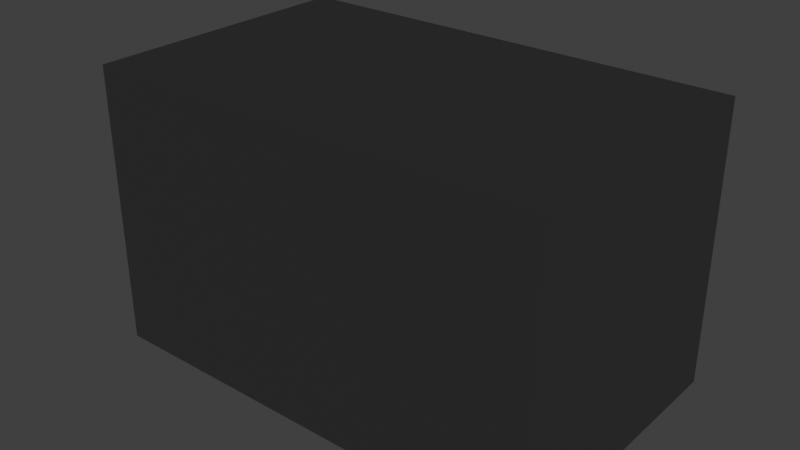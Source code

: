 # Source: SM_MKG_GearMace_A01.blend  (saved by Blender 5.1.30; exported with 4.5.12 LTS)
import bpy
from mathutils import Matrix  # noqa: F401  (used for matrix-valued properties, if any)

bpy.ops.wm.read_factory_settings(use_empty=True)
scene = bpy.context.scene
scene.name = 'Scene'

# ---- collections
col_collection = bpy.data.collections.new('Collection'); scene.collection.children.link(col_collection)

# ---- materials (node trees are filled in below, after node groups)
mat_m_aet_leather_dark_a01 = bpy.data.materials.new('M_AET_Leather_Dark_A01')
mat_m_aet_leather_dark_a01.diffuse_color = (0.19, 0.11, 0.07, 1.0)
mat_m_aet_brass_a01 = bpy.data.materials.new('M_AET_Brass_A01')
mat_m_aet_brass_a01.diffuse_color = (0.74, 0.5, 0.2, 1.0)
mat_m_aet_darkiron_a01 = bpy.data.materials.new('M_AET_DarkIron_A01')
mat_m_aet_darkiron_a01.diffuse_color = (0.08, 0.09, 0.1, 1.0)
mat_m_aet_aetheriumglow_blue_a01 = bpy.data.materials.new('M_AET_AetheriumGlow_Blue_A01')
mat_m_aet_aetheriumglow_blue_a01.diffuse_color = (0.05, 0.34, 0.9, 1.0)
mat_m_aet_stone_handpainted_a01 = bpy.data.materials.new('M_AET_Stone_Handpainted_A01')
mat_m_aet_stone_handpainted_a01.diffuse_color = (0.34, 0.35, 0.34, 1.0)

# ---- material node trees
mat_m_aet_leather_dark_a01.use_nodes = True; mat_m_aet_leather_dark_a01.node_tree.nodes.clear()
_N = mat_m_aet_leather_dark_a01.node_tree.nodes; _L = mat_m_aet_leather_dark_a01.node_tree.links
n0 = _N.new('ShaderNodeBsdfPrincipled'); n0.name = 'Principled BSDF'; n0.location = (-200, 100)
n0.inputs[0].default_value = (0.19, 0.11, 0.07, 1.0)
n0.inputs[2].default_value = 0.82
n1 = _N.new('ShaderNodeOutputMaterial'); n1.name = 'Material Output'; n1.location = (200, 100)
_L.new(n0.outputs[0], n1.inputs[0])
n1.is_active_output = True
mat_m_aet_brass_a01.use_nodes = True; mat_m_aet_brass_a01.node_tree.nodes.clear()
_N = mat_m_aet_brass_a01.node_tree.nodes; _L = mat_m_aet_brass_a01.node_tree.links
n0 = _N.new('ShaderNodeBsdfPrincipled'); n0.name = 'Principled BSDF'; n0.location = (-200, 100)
n0.inputs[0].default_value = (0.74, 0.5, 0.2, 1.0)
n0.inputs[2].default_value = 0.82
n1 = _N.new('ShaderNodeOutputMaterial'); n1.name = 'Material Output'; n1.location = (200, 100)
_L.new(n0.outputs[0], n1.inputs[0])
n1.is_active_output = True
mat_m_aet_darkiron_a01.use_nodes = True; mat_m_aet_darkiron_a01.node_tree.nodes.clear()
_N = mat_m_aet_darkiron_a01.node_tree.nodes; _L = mat_m_aet_darkiron_a01.node_tree.links
n0 = _N.new('ShaderNodeBsdfPrincipled'); n0.name = 'Principled BSDF'; n0.location = (-200, 100)
n0.inputs[0].default_value = (0.08, 0.09, 0.1, 1.0)
n0.inputs[2].default_value = 0.82
n1 = _N.new('ShaderNodeOutputMaterial'); n1.name = 'Material Output'; n1.location = (200, 100)
_L.new(n0.outputs[0], n1.inputs[0])
n1.is_active_output = True
mat_m_aet_aetheriumglow_blue_a01.use_nodes = True; mat_m_aet_aetheriumglow_blue_a01.node_tree.nodes.clear()
_N = mat_m_aet_aetheriumglow_blue_a01.node_tree.nodes; _L = mat_m_aet_aetheriumglow_blue_a01.node_tree.links
n0 = _N.new('ShaderNodeBsdfPrincipled'); n0.name = 'Principled BSDF'; n0.location = (-200, 100)
n0.inputs[0].default_value = (0.05, 0.34, 0.9, 1.0)
n0.inputs[2].default_value = 0.82
n0.inputs[27].default_value = (0.0, 0.8, 2.8, 1.0)
n0.inputs[28].default_value = 1.4
n1 = _N.new('ShaderNodeOutputMaterial'); n1.name = 'Material Output'; n1.location = (200, 100)
_L.new(n0.outputs[0], n1.inputs[0])
n1.is_active_output = True
mat_m_aet_stone_handpainted_a01.use_nodes = True; mat_m_aet_stone_handpainted_a01.node_tree.nodes.clear()
_N = mat_m_aet_stone_handpainted_a01.node_tree.nodes; _L = mat_m_aet_stone_handpainted_a01.node_tree.links
n0 = _N.new('ShaderNodeBsdfPrincipled'); n0.name = 'Principled BSDF'; n0.location = (-200, 100)
n0.inputs[0].default_value = (0.34, 0.35, 0.34, 1.0)
n0.inputs[2].default_value = 0.82
n1 = _N.new('ShaderNodeOutputMaterial'); n1.name = 'Material Output'; n1.location = (200, 100)
_L.new(n0.outputs[0], n1.inputs[0])
n1.is_active_output = True

# ---- world
world_world = bpy.data.worlds.new('World'); scene.world = world_world
world_world.use_nodes = True; world_world.node_tree.nodes.clear()
_N = world_world.node_tree.nodes; _L = world_world.node_tree.links
n0 = _N.new('ShaderNodeOutputWorld'); n0.name = 'World Output'; n0.location = (200, 100)
n1 = _N.new('ShaderNodeBackground'); n1.name = 'Background'; n1.location = (-200, 100)
n1.inputs[0].default_value = (0.05088, 0.05088, 0.05088, 1.0)
_L.new(n1.outputs[0], n0.inputs[0])
n0.is_active_output = True
world_world.color = (0.05088, 0.05088, 0.05088)
world_world.sun_shadow_jitter_overblur = 0.0

# ---- meshes
me_grip_leather_oversizedgnome_001 = bpy.data.meshes.new('Grip_Leather_OversizedGnome.001')
me_grip_leather_oversizedgnome_001.from_pydata([(-23.0, 4.2, 0.0), (11.0, 4.2, 0.0), (-23.0, 3.784, 1.822), (11.0, 3.784, 1.822), (-23.0, 2.619, 3.284), (11.0, 2.619, 3.284), (-23.0, 0.9346, 4.095), (11.0, 0.9346, 4.095), (-23.0, -0.9346, 4.095), (11.0, -0.9346, 4.095), (-23.0, -2.619, 3.284), (11.0, -2.619, 3.284), (-23.0, -3.784, 1.822), (11.0, -3.784, 1.822), (-23.0, -4.2, 5.144e-16), (11.0, -4.2, 5.144e-16), (-23.0, -3.784, -1.822), (11.0, -3.784, -1.822), (-23.0, -2.619, -3.284), (11.0, -2.619, -3.284), (-23.0, -0.9346, -4.095), (11.0, -0.9346, -4.095), (-23.0, 0.9346, -4.095), (11.0, 0.9346, -4.095), (-23.0, 2.619, -3.284), (11.0, 2.619, -3.284), (-23.0, 3.784, -1.822), (11.0, 3.784, -1.822)], [], [(0, 2, 3, 1), (2, 4, 5, 3), (4, 6, 7, 5), (6, 8, 9, 7), (8, 10, 11, 9), (10, 12, 13, 11), (12, 14, 15, 13), (14, 16, 17, 15), (16, 18, 19, 17), (18, 20, 21, 19), (20, 22, 23, 21), (22, 24, 25, 23), (24, 26, 27, 25), (26, 0, 1, 27), (26, 24, 22, 20, 18, 16, 14, 12, 10, 8, 6, 4, 2, 0), (1, 3, 5, 7, 9, 11, 13, 15, 17, 19, 21, 23, 25, 27)])
_uv = me_grip_leather_oversizedgnome_001.uv_layers.new(name='UV0')
_uv.uv.foreach_set('vector', [0.191, 0.9958, 0.1419, 0.9958, 0.1419, 0.004245, 0.191, 0.004245, 0.1419, 0.9958, 0.08734, 0.9958, 0.08734, 0.004245, 0.1419, 0.004245, 0.08734, 0.9958, 0.03823, 0.9958, 0.03823, 0.004245, 0.08734, 0.004245, 0.03823, 0.9958, 0.004245, 0.9958, 0.004245, 0.004245, 0.03823, 0.004245, 0.3947, 0.004245, 0.4438, 0.004245, 0.4438, 0.9958, 0.3947, 0.9958, 0.4438, 0.004245, 0.4983, 0.004245, 0.4983, 0.9958, 0.4438, 0.9958, 0.4983, 0.004245, 0.5474, 0.004245, 0.5474, 0.9958, 0.4983, 0.9958, 0.1995, 0.004245, 0.2486, 0.004245, 0.2486, 0.9958, 0.1995, 0.9958, 0.2486, 0.004245, 0.3031, 0.004245, 0.3031, 0.9958, 0.2486, 0.9958, 0.3031, 0.004245, 0.3522, 0.004245, 0.3522, 0.9958, 0.3031, 0.9958, 0.3522, 0.004245, 0.3862, 0.004245, 0.3862, 0.9958, 0.3522, 0.9958, 0.7086, 0.9958, 0.6595, 0.9958, 0.6595, 0.004245, 0.7086, 0.004245, 0.6595, 0.9958, 0.605, 0.9958, 0.605, 0.004245, 0.6595, 0.004245, 0.605, 0.9958, 0.5559, 0.9958, 0.5559, 0.004245, 0.605, 0.004245, 0.8897, 0.01637, 0.9323, 0.05036, 0.9559, 0.09947, 0.9559, 0.154, 0.9323, 0.2031, 0.8897, 0.2371, 0.8365, 0.2492, 0.7834, 0.2371, 0.7408, 0.2031, 0.7171, 0.154, 0.7171, 0.09947, 0.7408, 0.05036, 0.7834, 0.01637, 0.8365, 0.004245, 0.8365, 0.5027, 0.7834, 0.4905, 0.7408, 0.4565, 0.7171, 0.4074, 0.7171, 0.3529, 0.7408, 0.3038, 0.7834, 0.2698, 0.8365, 0.2577, 0.8897, 0.2698, 0.9323, 0.3038, 0.9559, 0.3529, 0.9559, 0.4074, 0.9323, 0.4565, 0.8897, 0.4905])
me_grip_leather_oversizedgnome_001.materials.append(mat_m_aet_leather_dark_a01)
me_grip_leather_oversizedgnome_001.update()
me_grip_brass_frontband_003 = bpy.data.meshes.new('Grip_Brass_FrontBand.003')
me_grip_brass_frontband_003.from_pydata([(8.5, 5.1, 0.0), (11.5, 5.1, 0.0), (8.5, 4.595, 2.213), (11.5, 4.595, 2.213), (8.5, 3.18, 3.987), (11.5, 3.18, 3.987), (8.5, 1.135, 4.972), (11.5, 1.135, 4.972), (8.5, -1.135, 4.972), (11.5, -1.135, 4.972), (8.5, -3.18, 3.987), (11.5, -3.18, 3.987), (8.5, -4.595, 2.213), (11.5, -4.595, 2.213), (8.5, -5.1, 6.246e-16), (11.5, -5.1, 6.246e-16), (8.5, -4.595, -2.213), (11.5, -4.595, -2.213), (8.5, -3.18, -3.987), (11.5, -3.18, -3.987), (8.5, -1.135, -4.972), (11.5, -1.135, -4.972), (8.5, 1.135, -4.972), (11.5, 1.135, -4.972), (8.5, 3.18, -3.987), (11.5, 3.18, -3.987), (8.5, 4.595, -2.213), (11.5, 4.595, -2.213)], [], [(0, 2, 3, 1), (2, 4, 5, 3), (4, 6, 7, 5), (6, 8, 9, 7), (8, 10, 11, 9), (10, 12, 13, 11), (12, 14, 15, 13), (14, 16, 17, 15), (16, 18, 19, 17), (18, 20, 21, 19), (20, 22, 23, 21), (22, 24, 25, 23), (24, 26, 27, 25), (26, 0, 1, 27), (26, 24, 22, 20, 18, 16, 14, 12, 10, 8, 6, 4, 2, 0), (1, 3, 5, 7, 9, 11, 13, 15, 17, 19, 21, 23, 25, 27)])
_uv = me_grip_brass_frontband_003.uv_layers.new(name='UV0')
_uv.uv.foreach_set('vector', [0.16, 0.6177, 0.16, 0.5165, 0.3085, 0.5165, 0.3085, 0.6177, 0.003812, 0.9715, 0.003812, 0.9014, 0.1524, 0.9014, 0.1524, 0.9715, 0.003812, 0.9014, 0.003812, 0.8002, 0.1524, 0.8002, 0.1524, 0.9014, 0.003812, 0.8002, 0.003812, 0.6878, 0.1524, 0.6878, 0.1524, 0.8002, 0.003812, 0.6878, 0.003812, 0.5865, 0.1524, 0.5865, 0.1524, 0.6878, 0.003812, 0.5865, 0.003812, 0.5165, 0.1524, 0.5165, 0.1524, 0.5865, 0.4647, 0.5165, 0.4647, 0.6177, 0.3161, 0.6177, 0.3161, 0.5165, 0.4647, 0.6177, 0.4647, 0.7301, 0.3161, 0.7301, 0.3161, 0.6177, 0.4647, 0.7301, 0.4647, 0.8314, 0.3161, 0.8314, 0.3161, 0.7301, 0.6208, 0.5165, 0.6208, 0.6177, 0.4723, 0.6177, 0.4723, 0.5165, 0.6208, 0.6177, 0.6208, 0.7301, 0.4723, 0.7301, 0.4723, 0.6177, 0.6208, 0.7301, 0.6208, 0.8314, 0.4723, 0.8314, 0.4723, 0.7301, 0.16, 0.8314, 0.16, 0.7301, 0.3085, 0.7301, 0.3085, 0.8314, 0.16, 0.7301, 0.16, 0.6177, 0.3085, 0.6177, 0.3085, 0.7301, 0.75, 0.5089, 0.6404, 0.4838, 0.5526, 0.4138, 0.5038, 0.3125, 0.5038, 0.2001, 0.5526, 0.09889, 0.6404, 0.02882, 0.75, 0.003812, 0.8596, 0.02882, 0.9474, 0.09889, 0.9962, 0.2001, 0.9962, 0.3125, 0.9474, 0.4138, 0.8596, 0.4838, 0.1404, 0.02882, 0.25, 0.003812, 0.3596, 0.02882, 0.4474, 0.09889, 0.4962, 0.2001, 0.4962, 0.3125, 0.4474, 0.4138, 0.3596, 0.4838, 0.25, 0.5089, 0.1404, 0.4838, 0.05257, 0.4138, 0.003812, 0.3125, 0.003812, 0.2001, 0.05257, 0.09889])
me_grip_brass_frontband_003.materials.append(mat_m_aet_brass_a01)
me_grip_brass_frontband_003.update()
me_grip_brass_backband_003 = bpy.data.meshes.new('Grip_Brass_BackBand.003')
me_grip_brass_backband_003.from_pydata([(-22.5, 5.1, 0.0), (-19.5, 5.1, 0.0), (-22.5, 4.595, 2.213), (-19.5, 4.595, 2.213), (-22.5, 3.18, 3.987), (-19.5, 3.18, 3.987), (-22.5, 1.135, 4.972), (-19.5, 1.135, 4.972), (-22.5, -1.135, 4.972), (-19.5, -1.135, 4.972), (-22.5, -3.18, 3.987), (-19.5, -3.18, 3.987), (-22.5, -4.595, 2.213), (-19.5, -4.595, 2.213), (-22.5, -5.1, 6.246e-16), (-19.5, -5.1, 6.246e-16), (-22.5, -4.595, -2.213), (-19.5, -4.595, -2.213), (-22.5, -3.18, -3.987), (-19.5, -3.18, -3.987), (-22.5, -1.135, -4.972), (-19.5, -1.135, -4.972), (-22.5, 1.135, -4.972), (-19.5, 1.135, -4.972), (-22.5, 3.18, -3.987), (-19.5, 3.18, -3.987), (-22.5, 4.595, -2.213), (-19.5, 4.595, -2.213)], [], [(0, 2, 3, 1), (2, 4, 5, 3), (4, 6, 7, 5), (6, 8, 9, 7), (8, 10, 11, 9), (10, 12, 13, 11), (12, 14, 15, 13), (14, 16, 17, 15), (16, 18, 19, 17), (18, 20, 21, 19), (20, 22, 23, 21), (22, 24, 25, 23), (24, 26, 27, 25), (26, 0, 1, 27), (26, 24, 22, 20, 18, 16, 14, 12, 10, 8, 6, 4, 2, 0), (1, 3, 5, 7, 9, 11, 13, 15, 17, 19, 21, 23, 25, 27)])
_uv = me_grip_brass_backband_003.uv_layers.new(name='UV0')
_uv.uv.foreach_set('vector', [0.16, 0.6177, 0.16, 0.5165, 0.3085, 0.5165, 0.3085, 0.6177, 0.003812, 0.9715, 0.003812, 0.9014, 0.1524, 0.9014, 0.1524, 0.9715, 0.003812, 0.9014, 0.003812, 0.8002, 0.1524, 0.8002, 0.1524, 0.9014, 0.003812, 0.8002, 0.003812, 0.6878, 0.1524, 0.6878, 0.1524, 0.8002, 0.003812, 0.6878, 0.003812, 0.5865, 0.1524, 0.5865, 0.1524, 0.6878, 0.003812, 0.5865, 0.003812, 0.5165, 0.1524, 0.5165, 0.1524, 0.5865, 0.4647, 0.5165, 0.4647, 0.6177, 0.3161, 0.6177, 0.3161, 0.5165, 0.4647, 0.6177, 0.4647, 0.7301, 0.3161, 0.7301, 0.3161, 0.6177, 0.4647, 0.7301, 0.4647, 0.8314, 0.3161, 0.8314, 0.3161, 0.7301, 0.6208, 0.5165, 0.6208, 0.6177, 0.4723, 0.6177, 0.4723, 0.5165, 0.6208, 0.6177, 0.6208, 0.7301, 0.4723, 0.7301, 0.4723, 0.6177, 0.6208, 0.7301, 0.6208, 0.8314, 0.4723, 0.8314, 0.4723, 0.7301, 0.16, 0.8314, 0.16, 0.7301, 0.3085, 0.7301, 0.3085, 0.8314, 0.16, 0.7301, 0.16, 0.6177, 0.3085, 0.6177, 0.3085, 0.7301, 0.25, 0.5089, 0.1404, 0.4838, 0.05257, 0.4138, 0.003812, 0.3125, 0.003812, 0.2001, 0.05257, 0.09889, 0.1404, 0.02882, 0.25, 0.003812, 0.3596, 0.02882, 0.4474, 0.09889, 0.4962, 0.2001, 0.4962, 0.3125, 0.4474, 0.4138, 0.3596, 0.4838, 0.6404, 0.02882, 0.75, 0.003812, 0.8596, 0.02882, 0.9474, 0.09889, 0.9962, 0.2001, 0.9962, 0.3125, 0.9474, 0.4138, 0.8596, 0.4838, 0.75, 0.5089, 0.6404, 0.4838, 0.5526, 0.4138, 0.5038, 0.3125, 0.5038, 0.2001, 0.5526, 0.09889])
me_grip_brass_backband_003.materials.append(mat_m_aet_brass_a01)
me_grip_brass_backband_003.update()
me_pommel_darkiron_cap = bpy.data.meshes.new('Pommel_DarkIron_Cap')
me_pommel_darkiron_cap.from_pydata([(-30.5, 5.8, 0.0), (-23.5, 5.8, 0.0), (-30.5, 5.226, 2.517), (-23.5, 5.226, 2.517), (-30.5, 3.616, 4.535), (-23.5, 3.616, 4.535), (-30.5, 1.291, 5.655), (-23.5, 1.291, 5.655), (-30.5, -1.291, 5.655), (-23.5, -1.291, 5.655), (-30.5, -3.616, 4.535), (-23.5, -3.616, 4.535), (-30.5, -5.226, 2.517), (-23.5, -5.226, 2.517), (-30.5, -5.8, 7.103e-16), (-23.5, -5.8, 7.103e-16), (-30.5, -5.226, -2.517), (-23.5, -5.226, -2.517), (-30.5, -3.616, -4.535), (-23.5, -3.616, -4.535), (-30.5, -1.291, -5.655), (-23.5, -1.291, -5.655), (-30.5, 1.291, -5.655), (-23.5, 1.291, -5.655), (-30.5, 3.616, -4.535), (-23.5, 3.616, -4.535), (-30.5, 5.226, -2.517), (-23.5, 5.226, -2.517)], [], [(0, 2, 3, 1), (2, 4, 5, 3), (4, 6, 7, 5), (6, 8, 9, 7), (8, 10, 11, 9), (10, 12, 13, 11), (12, 14, 15, 13), (14, 16, 17, 15), (16, 18, 19, 17), (18, 20, 21, 19), (20, 22, 23, 21), (22, 24, 25, 23), (24, 26, 27, 25), (26, 0, 1, 27), (26, 24, 22, 20, 18, 16, 14, 12, 10, 8, 6, 4, 2, 0), (1, 3, 5, 7, 9, 11, 13, 15, 17, 19, 21, 23, 25, 27)])
_uv = me_pommel_darkiron_cap.uv_layers.new(name='UV0')
_uv.uv.foreach_set('vector', [0.2741, 0.6301, 0.2741, 0.5335, 0.5362, 0.5335, 0.5362, 0.6301, 0.2741, 0.5335, 0.2741, 0.4463, 0.5362, 0.4463, 0.5362, 0.5335, 0.2741, 0.996, 0.2741, 0.9089, 0.5362, 0.9089, 0.5362, 0.996, 0.2741, 0.9089, 0.2741, 0.8123, 0.5362, 0.8123, 0.5362, 0.9089, 0.2741, 0.8123, 0.2741, 0.7252, 0.5362, 0.7252, 0.5362, 0.8123, 0.2661, 0.4463, 0.2661, 0.5066, 0.003956, 0.5066, 0.003956, 0.4463, 0.2661, 0.5066, 0.2661, 0.5937, 0.003956, 0.5937, 0.003956, 0.5066, 0.2661, 0.5937, 0.2661, 0.6904, 0.003956, 0.6904, 0.003956, 0.5937, 0.2661, 0.6904, 0.2661, 0.7775, 0.003956, 0.7775, 0.003956, 0.6904, 0.2661, 0.7775, 0.2661, 0.8378, 0.003956, 0.8378, 0.003956, 0.7775, 0.5441, 0.7172, 0.5441, 0.6301, 0.8063, 0.6301, 0.8063, 0.7172, 0.5441, 0.6301, 0.5441, 0.5335, 0.8063, 0.5335, 0.8063, 0.6301, 0.5441, 0.5335, 0.5441, 0.4463, 0.8063, 0.4463, 0.8063, 0.5335, 0.2741, 0.7172, 0.2741, 0.6301, 0.5362, 0.6301, 0.5362, 0.7172, 0.3856, 0.3566, 0.31, 0.4169, 0.2157, 0.4384, 0.1215, 0.4169, 0.0459, 0.3566, 0.003956, 0.2695, 0.003956, 0.1729, 0.0459, 0.08575, 0.1215, 0.02547, 0.2157, 0.003956, 0.31, 0.02547, 0.3856, 0.08575, 0.4275, 0.1729, 0.4275, 0.2695, 0.553, 0.02547, 0.6472, 0.003956, 0.7415, 0.02547, 0.8171, 0.08575, 0.859, 0.1729, 0.859, 0.2695, 0.8171, 0.3566, 0.7415, 0.4169, 0.6472, 0.4384, 0.553, 0.4169, 0.4774, 0.3566, 0.4355, 0.2695, 0.4355, 0.1729, 0.4774, 0.08575])
me_pommel_darkiron_cap.materials.append(mat_m_aet_darkiron_a01)
me_pommel_darkiron_cap.update()
me_guard_brass_block_002 = bpy.data.meshes.new('Guard_Brass_Block.002')
me_guard_brass_block_002.from_pydata([(11.5, -11.0, -5.0), (16.5, -11.0, -5.0), (16.5, 11.0, -5.0), (11.5, 11.0, -5.0), (11.5, -11.0, 5.0), (16.5, -11.0, 5.0), (16.5, 11.0, 5.0), (11.5, 11.0, 5.0)], [], [(0, 1, 2, 3), (4, 7, 6, 5), (0, 4, 5, 1), (1, 5, 6, 2), (2, 6, 7, 3), (3, 7, 4, 0)])
_uv = me_guard_brass_block_002.uv_layers.new(name='UV0')
_uv.uv.foreach_set('vector', [0.635, 0.003984, 0.7887, 0.003984, 0.7887, 0.6805, 0.635, 0.6805, 0.9504, 0.003984, 0.9504, 0.6805, 0.7967, 0.6805, 0.7967, 0.003984, 0.003984, 0.996, 0.003984, 0.6885, 0.1577, 0.6885, 0.1577, 0.996, 0.3115, 0.6805, 0.003984, 0.6805, 0.003984, 0.003984, 0.3115, 0.003984, 0.1657, 0.996, 0.1657, 0.6885, 0.3195, 0.6885, 0.3195, 0.996, 0.627, 0.6805, 0.3195, 0.6805, 0.3195, 0.003984, 0.627, 0.003984])
me_guard_brass_block_002.materials.append(mat_m_aet_brass_a01)
me_guard_brass_block_002.update()
me_head_darkiron_gearcore = bpy.data.meshes.new('Head_DarkIron_GearCore')
me_head_darkiron_gearcore.from_pydata([(21.5, 11.0, 0.0), (34.5, 11.0, 0.0), (21.5, 10.34, 3.762), (34.5, 10.34, 3.762), (21.5, 8.426, 7.071), (34.5, 8.426, 7.071), (21.5, 5.5, 9.526), (34.5, 5.5, 9.526), (21.5, 1.91, 10.83), (34.5, 1.91, 10.83), (21.5, -1.91, 10.83), (34.5, -1.91, 10.83), (21.5, -5.5, 9.526), (34.5, -5.5, 9.526), (21.5, -8.426, 7.071), (34.5, -8.426, 7.071), (21.5, -10.34, 3.762), (34.5, -10.34, 3.762), (21.5, -11.0, 1.347e-15), (34.5, -11.0, 1.347e-15), (21.5, -10.34, -3.762), (34.5, -10.34, -3.762), (21.5, -8.426, -7.071), (34.5, -8.426, -7.071), (21.5, -5.5, -9.526), (34.5, -5.5, -9.526), (21.5, -1.91, -10.83), (34.5, -1.91, -10.83), (21.5, 1.91, -10.83), (34.5, 1.91, -10.83), (21.5, 5.5, -9.526), (34.5, 5.5, -9.526), (21.5, 8.426, -7.071), (34.5, 8.426, -7.071), (21.5, 10.34, -3.762), (34.5, 10.34, -3.762)], [], [(0, 2, 3, 1), (2, 4, 5, 3), (4, 6, 7, 5), (6, 8, 9, 7), (8, 10, 11, 9), (10, 12, 13, 11), (12, 14, 15, 13), (14, 16, 17, 15), (16, 18, 19, 17), (18, 20, 21, 19), (20, 22, 23, 21), (22, 24, 25, 23), (24, 26, 27, 25), (26, 28, 29, 27), (28, 30, 31, 29), (30, 32, 33, 31), (32, 34, 35, 33), (34, 0, 1, 35), (34, 32, 30, 28, 26, 24, 22, 20, 18, 16, 14, 12, 10, 8, 6, 4, 2, 0), (1, 3, 5, 7, 9, 11, 13, 15, 17, 19, 21, 23, 25, 27, 29, 31, 33, 35)])
_uv = me_head_darkiron_gearcore.uv_layers.new(name='UV0')
_uv.uv.foreach_set('vector', [0.6107, 0.6215, 0.6107, 0.5551, 0.9058, 0.5551, 0.9058, 0.6215, 0.6107, 0.5551, 0.6107, 0.5117, 0.9058, 0.5117, 0.9058, 0.5551, 0.004109, 0.9376, 0.004109, 0.8712, 0.2992, 0.8712, 0.2992, 0.9376, 0.004109, 0.8712, 0.004109, 0.7897, 0.2992, 0.7897, 0.2992, 0.8712, 0.004109, 0.7897, 0.004109, 0.703, 0.2992, 0.703, 0.2992, 0.7897, 0.004109, 0.703, 0.004109, 0.6215, 0.2992, 0.6215, 0.2992, 0.703, 0.004109, 0.6215, 0.004109, 0.5551, 0.2992, 0.5551, 0.2992, 0.6215, 0.004109, 0.5551, 0.004109, 0.5117, 0.2992, 0.5117, 0.2992, 0.5551, 0.6025, 0.5117, 0.6025, 0.5551, 0.3074, 0.5551, 0.3074, 0.5117, 0.6025, 0.5551, 0.6025, 0.6215, 0.3074, 0.6215, 0.3074, 0.5551, 0.6025, 0.6215, 0.6025, 0.703, 0.3074, 0.703, 0.3074, 0.6215, 0.6025, 0.703, 0.6025, 0.7897, 0.3074, 0.7897, 0.3074, 0.703, 0.6025, 0.7897, 0.6025, 0.8712, 0.3074, 0.8712, 0.3074, 0.7897, 0.6025, 0.8712, 0.6025, 0.9376, 0.3074, 0.9376, 0.3074, 0.8712, 0.6107, 0.9376, 0.6107, 0.8712, 0.9058, 0.8712, 0.9058, 0.9376, 0.6107, 0.8712, 0.6107, 0.7897, 0.9058, 0.7897, 0.9058, 0.8712, 0.6107, 0.7897, 0.6107, 0.703, 0.9058, 0.703, 0.9058, 0.7897, 0.6107, 0.703, 0.6107, 0.6215, 0.9058, 0.6215, 0.9058, 0.703, 0.25, 0.5035, 0.1646, 0.4884, 0.08951, 0.4451, 0.03377, 0.3786, 0.004109, 0.2972, 0.004109, 0.2104, 0.03377, 0.129, 0.08951, 0.06252, 0.1646, 0.01917, 0.25, 0.004109, 0.3354, 0.01917, 0.4105, 0.06252, 0.4662, 0.129, 0.4959, 0.2104, 0.4959, 0.2972, 0.4662, 0.3786, 0.4105, 0.4451, 0.3354, 0.4884, 0.6646, 0.01917, 0.75, 0.004109, 0.8354, 0.01917, 0.9105, 0.06252, 0.9662, 0.129, 0.9959, 0.2104, 0.9959, 0.2972, 0.9662, 0.3786, 0.9105, 0.4451, 0.8354, 0.4884, 0.75, 0.5035, 0.6646, 0.4884, 0.5895, 0.4451, 0.5338, 0.3786, 0.5041, 0.2972, 0.5041, 0.2104, 0.5338, 0.129, 0.5895, 0.06252])
me_head_darkiron_gearcore.materials.append(mat_m_aet_darkiron_a01)
me_head_darkiron_gearcore.update()
me_head_brass_outerhub = bpy.data.meshes.new('Head_Brass_OuterHub')
me_head_brass_outerhub.from_pydata([(21.0, 8.2, 0.0), (37.0, 8.2, 0.0), (21.0, 7.705, 2.805), (37.0, 7.705, 2.805), (21.0, 6.282, 5.271), (37.0, 6.282, 5.271), (21.0, 4.1, 7.101), (37.0, 4.1, 7.101), (21.0, 1.424, 8.075), (37.0, 1.424, 8.075), (21.0, -1.424, 8.075), (37.0, -1.424, 8.075), (21.0, -4.1, 7.101), (37.0, -4.1, 7.101), (21.0, -6.282, 5.271), (37.0, -6.282, 5.271), (21.0, -7.705, 2.805), (37.0, -7.705, 2.805), (21.0, -8.2, 1.004e-15), (37.0, -8.2, 1.004e-15), (21.0, -7.705, -2.805), (37.0, -7.705, -2.805), (21.0, -6.282, -5.271), (37.0, -6.282, -5.271), (21.0, -4.1, -7.101), (37.0, -4.1, -7.101), (21.0, -1.424, -8.075), (37.0, -1.424, -8.075), (21.0, 1.424, -8.075), (37.0, 1.424, -8.075), (21.0, 4.1, -7.101), (37.0, 4.1, -7.101), (21.0, 6.282, -5.271), (37.0, 6.282, -5.271), (21.0, 7.705, -2.805), (37.0, 7.705, -2.805)], [], [(0, 2, 3, 1), (2, 4, 5, 3), (4, 6, 7, 5), (6, 8, 9, 7), (8, 10, 11, 9), (10, 12, 13, 11), (12, 14, 15, 13), (14, 16, 17, 15), (16, 18, 19, 17), (18, 20, 21, 19), (20, 22, 23, 21), (22, 24, 25, 23), (24, 26, 27, 25), (26, 28, 29, 27), (28, 30, 31, 29), (30, 32, 33, 31), (32, 34, 35, 33), (34, 0, 1, 35), (34, 32, 30, 28, 26, 24, 22, 20, 18, 16, 14, 12, 10, 8, 6, 4, 2, 0), (1, 3, 5, 7, 9, 11, 13, 15, 17, 19, 21, 23, 25, 27, 29, 31, 33, 35)])
_uv = me_head_brass_outerhub.uv_layers.new(name='UV0')
_uv.uv.foreach_set('vector', [0.1151, 0.7529, 0.05386, 0.7529, 0.05386, 0.387, 0.1151, 0.387, 0.05386, 0.7529, 0.003965, 0.7529, 0.003965, 0.387, 0.05386, 0.387, 0.996, 0.7438, 0.9461, 0.7438, 0.9461, 0.3778, 0.996, 0.3778, 0.9461, 0.7438, 0.8849, 0.7438, 0.8849, 0.3778, 0.9461, 0.3778, 0.8849, 0.7438, 0.8198, 0.7438, 0.8198, 0.3778, 0.8849, 0.3778, 0.8198, 0.7438, 0.7586, 0.7438, 0.7586, 0.3778, 0.8198, 0.3778, 0.7586, 0.003965, 0.8085, 0.003965, 0.8085, 0.3699, 0.7586, 0.3699, 0.8085, 0.003965, 0.8697, 0.003965, 0.8697, 0.3699, 0.8085, 0.3699, 0.8697, 0.003965, 0.9348, 0.003965, 0.9348, 0.3699, 0.8697, 0.3699, 0.9348, 0.003965, 0.996, 0.003965, 0.996, 0.3699, 0.9348, 0.3699, 0.2992, 0.387, 0.3491, 0.387, 0.3491, 0.7529, 0.2992, 0.7529, 0.3491, 0.387, 0.4103, 0.387, 0.4103, 0.7529, 0.3491, 0.7529, 0.4103, 0.387, 0.4755, 0.387, 0.4755, 0.7529, 0.4103, 0.7529, 0.4755, 0.387, 0.5367, 0.387, 0.5367, 0.7529, 0.4755, 0.7529, 0.5367, 0.387, 0.5866, 0.387, 0.5866, 0.7529, 0.5367, 0.7529, 0.2913, 0.7529, 0.2414, 0.7529, 0.2414, 0.387, 0.2913, 0.387, 0.2414, 0.7529, 0.1802, 0.7529, 0.1802, 0.387, 0.2414, 0.387, 0.1802, 0.7529, 0.1151, 0.7529, 0.1151, 0.387, 0.1802, 0.387, 0.2528, 0.01528, 0.3092, 0.04784, 0.3511, 0.09774, 0.3734, 0.1589, 0.3734, 0.2241, 0.3511, 0.2853, 0.3092, 0.3352, 0.2528, 0.3677, 0.1887, 0.379, 0.1245, 0.3677, 0.06811, 0.3352, 0.02624, 0.2853, 0.003965, 0.2241, 0.003965, 0.1589, 0.02624, 0.09774, 0.06811, 0.04784, 0.1245, 0.01528, 0.1887, 0.003965, 0.566, 0.379, 0.5018, 0.3677, 0.4454, 0.3352, 0.4036, 0.2853, 0.3813, 0.2241, 0.3813, 0.1589, 0.4036, 0.09774, 0.4454, 0.04784, 0.5018, 0.01528, 0.566, 0.003965, 0.6301, 0.01528, 0.6865, 0.04784, 0.7284, 0.09774, 0.7507, 0.1589, 0.7507, 0.2241, 0.7284, 0.2853, 0.6865, 0.3352, 0.6301, 0.3677])
me_head_brass_outerhub.materials.append(mat_m_aet_brass_a01)
me_head_brass_outerhub.update()
me_geartooth_darkiron_top = bpy.data.meshes.new('GearTooth_DarkIron_Top')
me_geartooth_darkiron_top.from_pydata([(24.0, -3.5, 9.5), (34.0, -3.5, 9.5), (34.0, 3.5, 9.5), (24.0, 3.5, 9.5), (24.0, -3.5, 18.5), (34.0, -3.5, 18.5), (34.0, 3.5, 18.5), (24.0, 3.5, 18.5)], [], [(0, 1, 2, 3), (4, 7, 6, 5), (0, 4, 5, 1), (1, 5, 6, 2), (2, 6, 7, 3), (3, 7, 4, 0)])
_uv = me_geartooth_darkiron_top.uv_layers.new(name='UV0')
_uv.uv.foreach_set('vector', [0.004027, 0.7928, 0.004027, 0.4024, 0.2773, 0.4024, 0.2773, 0.7928, 0.2853, 0.4024, 0.5586, 0.4024, 0.5586, 0.7928, 0.2853, 0.7928, 0.7147, 0.3944, 0.3634, 0.3944, 0.3634, 0.004027, 0.7147, 0.004027, 0.7227, 0.3553, 0.7227, 0.004027, 0.996, 0.004027, 0.996, 0.3553, 0.3553, 0.3944, 0.004027, 0.3944, 0.004027, 0.004027, 0.3553, 0.004027, 0.7227, 0.7147, 0.7227, 0.3634, 0.996, 0.3634, 0.996, 0.7147])
me_geartooth_darkiron_top.materials.append(mat_m_aet_darkiron_a01)
me_geartooth_darkiron_top.update()
me_geartooth_darkiron_bottom = bpy.data.meshes.new('GearTooth_DarkIron_Bottom')
me_geartooth_darkiron_bottom.from_pydata([(24.0, -3.5, -18.5), (34.0, -3.5, -18.5), (34.0, 3.5, -18.5), (24.0, 3.5, -18.5), (24.0, -3.5, -9.5), (34.0, -3.5, -9.5), (34.0, 3.5, -9.5), (24.0, 3.5, -9.5)], [], [(0, 1, 2, 3), (4, 7, 6, 5), (0, 4, 5, 1), (1, 5, 6, 2), (2, 6, 7, 3), (3, 7, 4, 0)])
_uv = me_geartooth_darkiron_bottom.uv_layers.new(name='UV0')
_uv.uv.foreach_set('vector', [0.004027, 0.7928, 0.004027, 0.4024, 0.2773, 0.4024, 0.2773, 0.7928, 0.2853, 0.4024, 0.5586, 0.4024, 0.5586, 0.7928, 0.2853, 0.7928, 0.3553, 0.3944, 0.004027, 0.3944, 0.004027, 0.004027, 0.3553, 0.004027, 0.7227, 0.3553, 0.7227, 0.004027, 0.996, 0.004027, 0.996, 0.3553, 0.7147, 0.3944, 0.3634, 0.3944, 0.3634, 0.004027, 0.7147, 0.004027, 0.7227, 0.7147, 0.7227, 0.3634, 0.996, 0.3634, 0.996, 0.7147])
me_geartooth_darkiron_bottom.materials.append(mat_m_aet_darkiron_a01)
me_geartooth_darkiron_bottom.update()
me_geartooth_darkiron_left = bpy.data.meshes.new('GearTooth_DarkIron_Left')
me_geartooth_darkiron_left.from_pydata([(24.0, 9.5, -3.5), (34.0, 9.5, -3.5), (34.0, 18.5, -3.5), (24.0, 18.5, -3.5), (24.0, 9.5, 3.5), (34.0, 9.5, 3.5), (34.0, 18.5, 3.5), (24.0, 18.5, 3.5)], [], [(0, 1, 2, 3), (4, 7, 6, 5), (0, 4, 5, 1), (1, 5, 6, 2), (2, 6, 7, 3), (3, 7, 4, 0)])
_uv = me_geartooth_darkiron_left.uv_layers.new(name='UV0')
_uv.uv.foreach_set('vector', [0.004027, 0.3944, 0.004027, 0.004027, 0.3553, 0.004027, 0.3553, 0.3944, 0.3634, 0.004027, 0.7147, 0.004027, 0.7147, 0.3944, 0.3634, 0.3944, 0.2773, 0.7928, 0.004027, 0.7928, 0.004027, 0.4024, 0.2773, 0.4024, 0.996, 0.3553, 0.7227, 0.3553, 0.7227, 0.004027, 0.996, 0.004027, 0.5586, 0.7928, 0.2853, 0.7928, 0.2853, 0.4024, 0.5586, 0.4024, 0.996, 0.7147, 0.7227, 0.7147, 0.7227, 0.3634, 0.996, 0.3634])
me_geartooth_darkiron_left.materials.append(mat_m_aet_darkiron_a01)
me_geartooth_darkiron_left.update()
me_geartooth_darkiron_right = bpy.data.meshes.new('GearTooth_DarkIron_Right')
me_geartooth_darkiron_right.from_pydata([(24.0, -18.5, -3.5), (34.0, -18.5, -3.5), (34.0, -9.5, -3.5), (24.0, -9.5, -3.5), (24.0, -18.5, 3.5), (34.0, -18.5, 3.5), (34.0, -9.5, 3.5), (24.0, -9.5, 3.5)], [], [(0, 1, 2, 3), (4, 7, 6, 5), (0, 4, 5, 1), (1, 5, 6, 2), (2, 6, 7, 3), (3, 7, 4, 0)])
_uv = me_geartooth_darkiron_right.uv_layers.new(name='UV0')
_uv.uv.foreach_set('vector', [0.3634, 0.3944, 0.3634, 0.004027, 0.7147, 0.004027, 0.7147, 0.3944, 0.004027, 0.004027, 0.3553, 0.004027, 0.3553, 0.3944, 0.004027, 0.3944, 0.2773, 0.7928, 0.004027, 0.7928, 0.004027, 0.4024, 0.2773, 0.4024, 0.996, 0.3553, 0.7227, 0.3553, 0.7227, 0.004027, 0.996, 0.004027, 0.5586, 0.7928, 0.2853, 0.7928, 0.2853, 0.4024, 0.5586, 0.4024, 0.996, 0.7147, 0.7227, 0.7147, 0.7227, 0.3634, 0.996, 0.3634])
me_geartooth_darkiron_right.materials.append(mat_m_aet_darkiron_a01)
me_geartooth_darkiron_right.update()
me_geartooth_darkiron_diaga = bpy.data.meshes.new('GearTooth_DarkIron_DiagA')
me_geartooth_darkiron_diaga.from_pydata([(24.0, 6.5, 6.5), (34.0, 6.5, 6.5), (34.0, 13.5, 6.5), (24.0, 13.5, 6.5), (24.0, 6.5, 13.5), (34.0, 6.5, 13.5), (34.0, 13.5, 13.5), (24.0, 13.5, 13.5)], [], [(0, 1, 2, 3), (4, 7, 6, 5), (0, 4, 5, 1), (1, 5, 6, 2), (2, 6, 7, 3), (3, 7, 4, 0)])
_uv = me_geartooth_darkiron_diaga.uv_layers.new(name='UV0')
_uv.uv.foreach_set('vector', [0.004401, 0.468, 0.004401, 0.004401, 0.3289, 0.004401, 0.3289, 0.468, 0.004401, 0.4768, 0.3289, 0.4768, 0.3289, 0.9404, 0.004401, 0.9404, 0.6623, 0.9404, 0.3377, 0.9404, 0.3377, 0.4768, 0.6623, 0.4768, 0.9956, 0.3289, 0.6711, 0.3289, 0.6711, 0.004401, 0.9956, 0.004401, 0.6623, 0.468, 0.3377, 0.468, 0.3377, 0.004401, 0.6623, 0.004401, 0.9956, 0.6623, 0.6711, 0.6623, 0.6711, 0.3377, 0.9956, 0.3377])
me_geartooth_darkiron_diaga.materials.append(mat_m_aet_darkiron_a01)
me_geartooth_darkiron_diaga.update()
me_geartooth_darkiron_diagb = bpy.data.meshes.new('GearTooth_DarkIron_DiagB')
me_geartooth_darkiron_diagb.from_pydata([(24.0, -13.5, 6.5), (34.0, -13.5, 6.5), (34.0, -6.5, 6.5), (24.0, -6.5, 6.5), (24.0, -13.5, 13.5), (34.0, -13.5, 13.5), (34.0, -6.5, 13.5), (24.0, -6.5, 13.5)], [], [(0, 1, 2, 3), (4, 7, 6, 5), (0, 4, 5, 1), (1, 5, 6, 2), (2, 6, 7, 3), (3, 7, 4, 0)])
_uv = me_geartooth_darkiron_diagb.uv_layers.new(name='UV0')
_uv.uv.foreach_set('vector', [0.004401, 0.9404, 0.004401, 0.4768, 0.3289, 0.4768, 0.3289, 0.9404, 0.004401, 0.004401, 0.3289, 0.004401, 0.3289, 0.468, 0.004401, 0.468, 0.6623, 0.9404, 0.3377, 0.9404, 0.3377, 0.4768, 0.6623, 0.4768, 0.9956, 0.3289, 0.6711, 0.3289, 0.6711, 0.004401, 0.9956, 0.004401, 0.6623, 0.468, 0.3377, 0.468, 0.3377, 0.004401, 0.6623, 0.004401, 0.9956, 0.6623, 0.6711, 0.6623, 0.6711, 0.3377, 0.9956, 0.3377])
me_geartooth_darkiron_diagb.materials.append(mat_m_aet_darkiron_a01)
me_geartooth_darkiron_diagb.update()
me_geartooth_darkiron_diagc = bpy.data.meshes.new('GearTooth_DarkIron_DiagC')
me_geartooth_darkiron_diagc.from_pydata([(24.0, 6.5, -13.5), (34.0, 6.5, -13.5), (34.0, 13.5, -13.5), (24.0, 13.5, -13.5), (24.0, 6.5, -6.5), (34.0, 6.5, -6.5), (34.0, 13.5, -6.5), (24.0, 13.5, -6.5)], [], [(0, 1, 2, 3), (4, 7, 6, 5), (0, 4, 5, 1), (1, 5, 6, 2), (2, 6, 7, 3), (3, 7, 4, 0)])
_uv = me_geartooth_darkiron_diagc.uv_layers.new(name='UV0')
_uv.uv.foreach_set('vector', [0.004401, 0.468, 0.004401, 0.004401, 0.3289, 0.004401, 0.3289, 0.468, 0.004401, 0.4768, 0.3289, 0.4768, 0.3289, 0.9404, 0.004401, 0.9404, 0.6623, 0.468, 0.3377, 0.468, 0.3377, 0.004401, 0.6623, 0.004401, 0.9956, 0.3289, 0.6711, 0.3289, 0.6711, 0.004401, 0.9956, 0.004401, 0.6623, 0.9404, 0.3377, 0.9404, 0.3377, 0.4768, 0.6623, 0.4768, 0.9956, 0.6623, 0.6711, 0.6623, 0.6711, 0.3377, 0.9956, 0.3377])
me_geartooth_darkiron_diagc.materials.append(mat_m_aet_darkiron_a01)
me_geartooth_darkiron_diagc.update()
me_geartooth_darkiron_diagd = bpy.data.meshes.new('GearTooth_DarkIron_DiagD')
me_geartooth_darkiron_diagd.from_pydata([(24.0, -13.5, -13.5), (34.0, -13.5, -13.5), (34.0, -6.5, -13.5), (24.0, -6.5, -13.5), (24.0, -13.5, -6.5), (34.0, -13.5, -6.5), (34.0, -6.5, -6.5), (24.0, -6.5, -6.5)], [], [(0, 1, 2, 3), (4, 7, 6, 5), (0, 4, 5, 1), (1, 5, 6, 2), (2, 6, 7, 3), (3, 7, 4, 0)])
_uv = me_geartooth_darkiron_diagd.uv_layers.new(name='UV0')
_uv.uv.foreach_set('vector', [0.004401, 0.9404, 0.004401, 0.4768, 0.3289, 0.4768, 0.3289, 0.9404, 0.004401, 0.004401, 0.3289, 0.004401, 0.3289, 0.468, 0.004401, 0.468, 0.6623, 0.468, 0.3377, 0.468, 0.3377, 0.004401, 0.6623, 0.004401, 0.9956, 0.3289, 0.6711, 0.3289, 0.6711, 0.004401, 0.9956, 0.004401, 0.6623, 0.9404, 0.3377, 0.9404, 0.3377, 0.4768, 0.6623, 0.4768, 0.9956, 0.6623, 0.6711, 0.6623, 0.6711, 0.3377, 0.9956, 0.3377])
me_geartooth_darkiron_diagd.materials.append(mat_m_aet_darkiron_a01)
me_geartooth_darkiron_diagd.update()
me_head_aetherium_centercap_front = bpy.data.meshes.new('Head_Aetherium_CenterCap_Front')
me_head_aetherium_centercap_front.from_pydata([(36.5, 4.6, 0.0), (39.5, 4.6, 0.0), (36.5, 4.144, 1.996), (39.5, 4.144, 1.996), (36.5, 2.868, 3.596), (39.5, 2.868, 3.596), (36.5, 1.024, 4.485), (39.5, 1.024, 4.485), (36.5, -1.024, 4.485), (39.5, -1.024, 4.485), (36.5, -2.868, 3.596), (39.5, -2.868, 3.596), (36.5, -4.144, 1.996), (39.5, -4.144, 1.996), (36.5, -4.6, 5.633e-16), (39.5, -4.6, 5.633e-16), (36.5, -4.144, -1.996), (39.5, -4.144, -1.996), (36.5, -2.868, -3.596), (39.5, -2.868, -3.596), (36.5, -1.024, -4.485), (39.5, -1.024, -4.485), (36.5, 1.024, -4.485), (39.5, 1.024, -4.485), (36.5, 2.868, -3.596), (39.5, 2.868, -3.596), (36.5, 4.144, -1.996), (39.5, 4.144, -1.996)], [], [(0, 2, 3, 1), (2, 4, 5, 3), (4, 6, 7, 5), (6, 8, 9, 7), (8, 10, 11, 9), (10, 12, 13, 11), (12, 14, 15, 13), (14, 16, 17, 15), (16, 18, 19, 17), (18, 20, 21, 19), (20, 22, 23, 21), (22, 24, 25, 23), (24, 26, 27, 25), (26, 0, 1, 27), (26, 24, 22, 20, 18, 16, 14, 12, 10, 8, 6, 4, 2, 0), (1, 3, 5, 7, 9, 11, 13, 15, 17, 19, 21, 23, 25, 27)])
_uv = me_head_aetherium_centercap_front.uv_layers.new(name='UV0')
_uv.uv.foreach_set('vector', [0.3488, 0.6178, 0.3488, 0.5166, 0.5134, 0.5166, 0.5134, 0.6178, 0.003907, 0.9714, 0.003907, 0.9014, 0.1685, 0.9014, 0.1685, 0.9714, 0.003907, 0.9014, 0.003907, 0.8002, 0.1685, 0.8002, 0.1685, 0.9014, 0.003907, 0.8002, 0.003907, 0.6878, 0.1685, 0.6878, 0.1685, 0.8002, 0.003907, 0.6878, 0.003907, 0.5866, 0.1685, 0.5866, 0.1685, 0.6878, 0.003907, 0.5866, 0.003907, 0.5166, 0.1685, 0.5166, 0.1685, 0.5866, 0.6858, 0.5166, 0.6858, 0.6178, 0.5212, 0.6178, 0.5212, 0.5166, 0.6858, 0.6178, 0.6858, 0.7301, 0.5212, 0.7301, 0.5212, 0.6178, 0.6858, 0.7301, 0.6858, 0.8313, 0.5212, 0.8313, 0.5212, 0.7301, 0.341, 0.5166, 0.341, 0.6178, 0.1763, 0.6178, 0.1763, 0.5166, 0.341, 0.6178, 0.341, 0.7301, 0.1763, 0.7301, 0.1763, 0.6178, 0.341, 0.7301, 0.341, 0.8313, 0.1763, 0.8313, 0.1763, 0.7301, 0.3488, 0.8313, 0.3488, 0.7301, 0.5134, 0.7301, 0.5134, 0.8313, 0.3488, 0.7301, 0.3488, 0.6178, 0.5134, 0.6178, 0.5134, 0.7301, 0.25, 0.5088, 0.1405, 0.4838, 0.05265, 0.4137, 0.003907, 0.3125, 0.003907, 0.2002, 0.05265, 0.09895, 0.1405, 0.0289, 0.25, 0.003907, 0.3595, 0.0289, 0.4474, 0.09895, 0.4961, 0.2002, 0.4961, 0.3125, 0.4474, 0.4137, 0.3595, 0.4838, 0.6405, 0.0289, 0.75, 0.003907, 0.8595, 0.0289, 0.9474, 0.09895, 0.9961, 0.2002, 0.9961, 0.3125, 0.9474, 0.4137, 0.8595, 0.4838, 0.75, 0.5088, 0.6405, 0.4838, 0.5526, 0.4137, 0.5039, 0.3125, 0.5039, 0.2002, 0.5526, 0.09895])
me_head_aetherium_centercap_front.materials.append(mat_m_aet_aetheriumglow_blue_a01)
me_head_aetherium_centercap_front.update()
me_head_aetherium_centercap_back = bpy.data.meshes.new('Head_Aetherium_CenterCap_Back')
me_head_aetherium_centercap_back.from_pydata([(19.0, 3.2, 0.0), (21.0, 3.2, 0.0), (19.0, 2.771, 1.6), (21.0, 2.771, 1.6), (19.0, 1.6, 2.771), (21.0, 1.6, 2.771), (19.0, 1.959e-16, 3.2), (21.0, 1.959e-16, 3.2), (19.0, -1.6, 2.771), (21.0, -1.6, 2.771), (19.0, -2.771, 1.6), (21.0, -2.771, 1.6), (19.0, -3.2, 3.919e-16), (21.0, -3.2, 3.919e-16), (19.0, -2.771, -1.6), (21.0, -2.771, -1.6), (19.0, -1.6, -2.771), (21.0, -1.6, -2.771), (19.0, -5.878e-16, -3.2), (21.0, -5.878e-16, -3.2), (19.0, 1.6, -2.771), (21.0, 1.6, -2.771), (19.0, 2.771, -1.6), (21.0, 2.771, -1.6)], [], [(0, 2, 3, 1), (2, 4, 5, 3), (4, 6, 7, 5), (6, 8, 9, 7), (8, 10, 11, 9), (10, 12, 13, 11), (12, 14, 15, 13), (14, 16, 17, 15), (16, 18, 19, 17), (18, 20, 21, 19), (20, 22, 23, 21), (22, 0, 1, 23), (22, 20, 18, 16, 14, 12, 10, 8, 6, 4, 2, 0), (1, 3, 5, 7, 9, 11, 13, 15, 17, 19, 21, 23)])
_uv = me_head_aetherium_centercap_back.uv_layers.new(name='UV0')
_uv.uv.foreach_set('vector', [0.5039, 0.3642, 0.5039, 0.25, 0.6631, 0.25, 0.6631, 0.3642, 0.5039, 0.25, 0.5039, 0.1181, 0.6631, 0.1181, 0.6631, 0.25, 0.5039, 0.1181, 0.5039, 0.003885, 0.6631, 0.003885, 0.6631, 0.1181, 0.6631, 0.372, 0.6631, 0.4862, 0.5039, 0.4862, 0.5039, 0.372, 0.6631, 0.4862, 0.6631, 0.6181, 0.5039, 0.6181, 0.5039, 0.4862, 0.6631, 0.6181, 0.6631, 0.7323, 0.5039, 0.7323, 0.5039, 0.6181, 0.8302, 0.003885, 0.8302, 0.1181, 0.6709, 0.1181, 0.6709, 0.003885, 0.8302, 0.1181, 0.8302, 0.25, 0.6709, 0.25, 0.6709, 0.1181, 0.8302, 0.25, 0.8302, 0.3642, 0.6709, 0.3642, 0.6709, 0.25, 0.6709, 0.7323, 0.6709, 0.6181, 0.8302, 0.6181, 0.8302, 0.7323, 0.6709, 0.6181, 0.6709, 0.4862, 0.8302, 0.4862, 0.8302, 0.6181, 0.6709, 0.4862, 0.6709, 0.372, 0.8302, 0.372, 0.8302, 0.4862, 0.1841, 0.4961, 0.06983, 0.4302, 0.003885, 0.3159, 0.003885, 0.1841, 0.06983, 0.06983, 0.1841, 0.003885, 0.3159, 0.003885, 0.4302, 0.06983, 0.4961, 0.1841, 0.4961, 0.3159, 0.4302, 0.4302, 0.3159, 0.4961, 0.1841, 0.5039, 0.3159, 0.5039, 0.4302, 0.5698, 0.4961, 0.6841, 0.4961, 0.8159, 0.4302, 0.9302, 0.3159, 0.9961, 0.1841, 0.9961, 0.06983, 0.9302, 0.003885, 0.8159, 0.003885, 0.6841, 0.06983, 0.5698])
me_head_aetherium_centercap_back.materials.append(mat_m_aet_aetheriumglow_blue_a01)
me_head_aetherium_centercap_back.update()
me_socketmarker_handrweapon_pivot_004 = bpy.data.meshes.new('SocketMarker_HandRWeapon_Pivot.004')
me_socketmarker_handrweapon_pivot_004.from_pydata([(-1.5, -1.5, -8.0), (1.5, -1.5, -8.0), (1.5, 1.5, -8.0), (-1.5, 1.5, -8.0), (-1.5, -1.5, -5.0), (1.5, -1.5, -5.0), (1.5, 1.5, -5.0), (-1.5, 1.5, -5.0)], [], [(0, 1, 2, 3), (4, 7, 6, 5), (0, 4, 5, 1), (1, 5, 6, 2), (2, 6, 7, 3), (3, 7, 4, 0)])
_uv = me_socketmarker_handrweapon_pivot_004.uv_layers.new(name='UV0')
_uv.uv.foreach_set('vector', [0.003906, 0.3294, 0.003906, 0.003906, 0.3294, 0.003906, 0.3294, 0.3294, 0.003906, 0.3372, 0.3294, 0.3372, 0.3294, 0.6628, 0.003906, 0.6628, 0.6628, 0.3294, 0.3372, 0.3294, 0.3372, 0.003906, 0.6628, 0.003906, 0.6628, 0.6628, 0.3372, 0.6628, 0.3372, 0.3372, 0.6628, 0.3372, 0.9961, 0.3294, 0.6706, 0.3294, 0.6706, 0.003906, 0.9961, 0.003906, 0.9961, 0.6628, 0.6706, 0.6628, 0.6706, 0.3372, 0.9961, 0.3372])
me_socketmarker_handrweapon_pivot_004.materials.append(mat_m_aet_aetheriumglow_blue_a01)
me_socketmarker_handrweapon_pivot_004.update()
me_ucx_sm_mkg_gearmace_a01_00 = bpy.data.meshes.new('UCX_SM_MKG_GearMace_A01_00')
me_ucx_sm_mkg_gearmace_a01_00.from_pydata([(-28.0, -22.0, -22.0), (44.0, -22.0, -22.0), (44.0, 22.0, -22.0), (-28.0, 22.0, -22.0), (-28.0, -22.0, 22.0), (44.0, -22.0, 22.0), (44.0, 22.0, 22.0), (-28.0, 22.0, 22.0)], [], [(0, 1, 2, 3), (4, 7, 6, 5), (0, 4, 5, 1), (1, 5, 6, 2), (2, 6, 7, 3), (3, 7, 4, 0)])
me_ucx_sm_mkg_gearmace_a01_00.materials.append(mat_m_aet_stone_handpainted_a01)
me_ucx_sm_mkg_gearmace_a01_00.update()

# ---- objects
ob_grip_leather_oversizedgnome = bpy.data.objects.new('Grip_Leather_OversizedGnome', me_grip_leather_oversizedgnome_001)
ob_grip_brass_frontband = bpy.data.objects.new('Grip_Brass_FrontBand', me_grip_brass_frontband_003)
ob_grip_brass_backband = bpy.data.objects.new('Grip_Brass_BackBand', me_grip_brass_backband_003)
ob_pommel_darkiron_cap = bpy.data.objects.new('Pommel_DarkIron_Cap', me_pommel_darkiron_cap)
ob_guard_brass_block = bpy.data.objects.new('Guard_Brass_Block', me_guard_brass_block_002)
ob_head_darkiron_gearcore = bpy.data.objects.new('Head_DarkIron_GearCore', me_head_darkiron_gearcore)
ob_head_brass_outerhub = bpy.data.objects.new('Head_Brass_OuterHub', me_head_brass_outerhub)
ob_geartooth_darkiron_top = bpy.data.objects.new('GearTooth_DarkIron_Top', me_geartooth_darkiron_top)
ob_geartooth_darkiron_bottom = bpy.data.objects.new('GearTooth_DarkIron_Bottom', me_geartooth_darkiron_bottom)
ob_geartooth_darkiron_left = bpy.data.objects.new('GearTooth_DarkIron_Left', me_geartooth_darkiron_left)
ob_geartooth_darkiron_right = bpy.data.objects.new('GearTooth_DarkIron_Right', me_geartooth_darkiron_right)
ob_geartooth_darkiron_diaga = bpy.data.objects.new('GearTooth_DarkIron_DiagA', me_geartooth_darkiron_diaga)
ob_geartooth_darkiron_diagb = bpy.data.objects.new('GearTooth_DarkIron_DiagB', me_geartooth_darkiron_diagb)
ob_geartooth_darkiron_diagc = bpy.data.objects.new('GearTooth_DarkIron_DiagC', me_geartooth_darkiron_diagc)
ob_geartooth_darkiron_diagd = bpy.data.objects.new('GearTooth_DarkIron_DiagD', me_geartooth_darkiron_diagd)
ob_head_aetherium_centercap_front = bpy.data.objects.new('Head_Aetherium_CenterCap_Front', me_head_aetherium_centercap_front)
ob_head_aetherium_centercap_back = bpy.data.objects.new('Head_Aetherium_CenterCap_Back', me_head_aetherium_centercap_back)
ob_socketmarker_handrweapon_pivot = bpy.data.objects.new('SocketMarker_HandRWeapon_Pivot', me_socketmarker_handrweapon_pivot_004)
ob_ucx_sm_mkg_gearmace_a01_00 = bpy.data.objects.new('UCX_SM_MKG_GearMace_A01_00', me_ucx_sm_mkg_gearmace_a01_00)
ob_sm_mkg_gearmace_a01_productionnotes = bpy.data.objects.new('SM_MKG_GearMace_A01_ProductionNotes', None)

# ---- transforms, parenting, visibility, modifiers, constraints
ob_grip_leather_oversizedgnome.location = (0.0, 0.0, 0.0)
_m = ob_grip_leather_oversizedgnome.modifiers.new('WN_ReviewImport', 'WEIGHTED_NORMAL')
_m.keep_sharp = True
ob_grip_brass_frontband.location = (0.0, 0.0, 0.0)
_m = ob_grip_brass_frontband.modifiers.new('WN_ReviewImport', 'WEIGHTED_NORMAL')
_m.keep_sharp = True
ob_grip_brass_backband.location = (0.0, 0.0, 0.0)
_m = ob_grip_brass_backband.modifiers.new('WN_ReviewImport', 'WEIGHTED_NORMAL')
_m.keep_sharp = True
ob_pommel_darkiron_cap.location = (0.0, 0.0, 0.0)
_m = ob_pommel_darkiron_cap.modifiers.new('WN_ReviewImport', 'WEIGHTED_NORMAL')
_m.keep_sharp = True
ob_guard_brass_block.location = (0.0, 0.0, 0.0)
_m = ob_guard_brass_block.modifiers.new('WN_ReviewImport', 'WEIGHTED_NORMAL')
_m.keep_sharp = True
ob_head_darkiron_gearcore.location = (0.0, 0.0, 0.0)
_m = ob_head_darkiron_gearcore.modifiers.new('WN_ReviewImport', 'WEIGHTED_NORMAL')
_m.keep_sharp = True
ob_head_brass_outerhub.location = (0.0, 0.0, 0.0)
_m = ob_head_brass_outerhub.modifiers.new('WN_ReviewImport', 'WEIGHTED_NORMAL')
_m.keep_sharp = True
ob_geartooth_darkiron_top.location = (0.0, 0.0, 0.0)
_m = ob_geartooth_darkiron_top.modifiers.new('WN_ReviewImport', 'WEIGHTED_NORMAL')
_m.keep_sharp = True
ob_geartooth_darkiron_bottom.location = (0.0, 0.0, 0.0)
_m = ob_geartooth_darkiron_bottom.modifiers.new('WN_ReviewImport', 'WEIGHTED_NORMAL')
_m.keep_sharp = True
ob_geartooth_darkiron_left.location = (0.0, 0.0, 0.0)
_m = ob_geartooth_darkiron_left.modifiers.new('WN_ReviewImport', 'WEIGHTED_NORMAL')
_m.keep_sharp = True
ob_geartooth_darkiron_right.location = (0.0, 0.0, 0.0)
_m = ob_geartooth_darkiron_right.modifiers.new('WN_ReviewImport', 'WEIGHTED_NORMAL')
_m.keep_sharp = True
ob_geartooth_darkiron_diaga.location = (0.0, 0.0, 0.0)
_m = ob_geartooth_darkiron_diaga.modifiers.new('WN_ReviewImport', 'WEIGHTED_NORMAL')
_m.keep_sharp = True
ob_geartooth_darkiron_diagb.location = (0.0, 0.0, 0.0)
_m = ob_geartooth_darkiron_diagb.modifiers.new('WN_ReviewImport', 'WEIGHTED_NORMAL')
_m.keep_sharp = True
ob_geartooth_darkiron_diagc.location = (0.0, 0.0, 0.0)
_m = ob_geartooth_darkiron_diagc.modifiers.new('WN_ReviewImport', 'WEIGHTED_NORMAL')
_m.keep_sharp = True
ob_geartooth_darkiron_diagd.location = (0.0, 0.0, 0.0)
_m = ob_geartooth_darkiron_diagd.modifiers.new('WN_ReviewImport', 'WEIGHTED_NORMAL')
_m.keep_sharp = True
ob_head_aetherium_centercap_front.location = (0.0, 0.0, 0.0)
_m = ob_head_aetherium_centercap_front.modifiers.new('WN_ReviewImport', 'WEIGHTED_NORMAL')
_m.keep_sharp = True
ob_head_aetherium_centercap_back.location = (0.0, 0.0, 0.0)
_m = ob_head_aetherium_centercap_back.modifiers.new('WN_ReviewImport', 'WEIGHTED_NORMAL')
_m.keep_sharp = True
ob_socketmarker_handrweapon_pivot.location = (0.0, 0.0, 0.0)
_m = ob_socketmarker_handrweapon_pivot.modifiers.new('WN_ReviewImport', 'WEIGHTED_NORMAL')
_m.keep_sharp = True
ob_ucx_sm_mkg_gearmace_a01_00.location = (0.0, 0.0, 0.0)
ob_ucx_sm_mkg_gearmace_a01_00.display_type = 'WIRE'
ob_ucx_sm_mkg_gearmace_a01_00.show_wire = True
ob_sm_mkg_gearmace_a01_productionnotes.location = (0.0, 0.0, 0.0)
ob_sm_mkg_gearmace_a01_productionnotes.empty_display_size = 8.0

# ---- collection membership
col_collection.objects.link(ob_grip_leather_oversizedgnome)
col_collection.objects.link(ob_grip_brass_frontband)
col_collection.objects.link(ob_grip_brass_backband)
col_collection.objects.link(ob_pommel_darkiron_cap)
col_collection.objects.link(ob_guard_brass_block)
col_collection.objects.link(ob_head_darkiron_gearcore)
col_collection.objects.link(ob_head_brass_outerhub)
col_collection.objects.link(ob_geartooth_darkiron_top)
col_collection.objects.link(ob_geartooth_darkiron_bottom)
col_collection.objects.link(ob_geartooth_darkiron_left)
col_collection.objects.link(ob_geartooth_darkiron_right)
col_collection.objects.link(ob_geartooth_darkiron_diaga)
col_collection.objects.link(ob_geartooth_darkiron_diagb)
col_collection.objects.link(ob_geartooth_darkiron_diagc)
col_collection.objects.link(ob_geartooth_darkiron_diagd)
col_collection.objects.link(ob_head_aetherium_centercap_front)
col_collection.objects.link(ob_head_aetherium_centercap_back)
col_collection.objects.link(ob_socketmarker_handrweapon_pivot)
col_collection.objects.link(ob_ucx_sm_mkg_gearmace_a01_00)
col_collection.objects.link(ob_sm_mkg_gearmace_a01_productionnotes)

# ---- scene / render settings (as saved in the file)
scene.frame_start = 1; scene.frame_end = 32; scene.frame_set(1)
scene.render.engine = 'BLENDER_EEVEE_NEXT'
scene.render.bake_bias = 0.0
scene.render.bake_samples = 0
scene.cycles.sampling_pattern = 'TABULATED_SOBOL'
scene.eevee.use_volume_custom_range = False
scene.view_settings.view_transform = 'Standard'
scene.unit_settings.scale_length = 0.01
bpy.context.view_layer.update()

# ---- added for rendering (the .blend has no active camera): camera
cam_auto = bpy.data.cameras.new('AutoCamera')
cam_auto.lens = 50.0
cam_auto.sensor_width = 36.0
cam_auto.clip_end = 1576.16
ob_auto_camera = bpy.data.objects.new('AutoCamera', cam_auto)
scene.collection.objects.link(ob_auto_camera)
ob_auto_camera.location = (96.56, -107.772, 71.848)
ob_auto_camera.rotation_euler = (1.09748, -7.21219e-08, 0.694738)
scene.camera = ob_auto_camera
bpy.context.view_layer.update()
